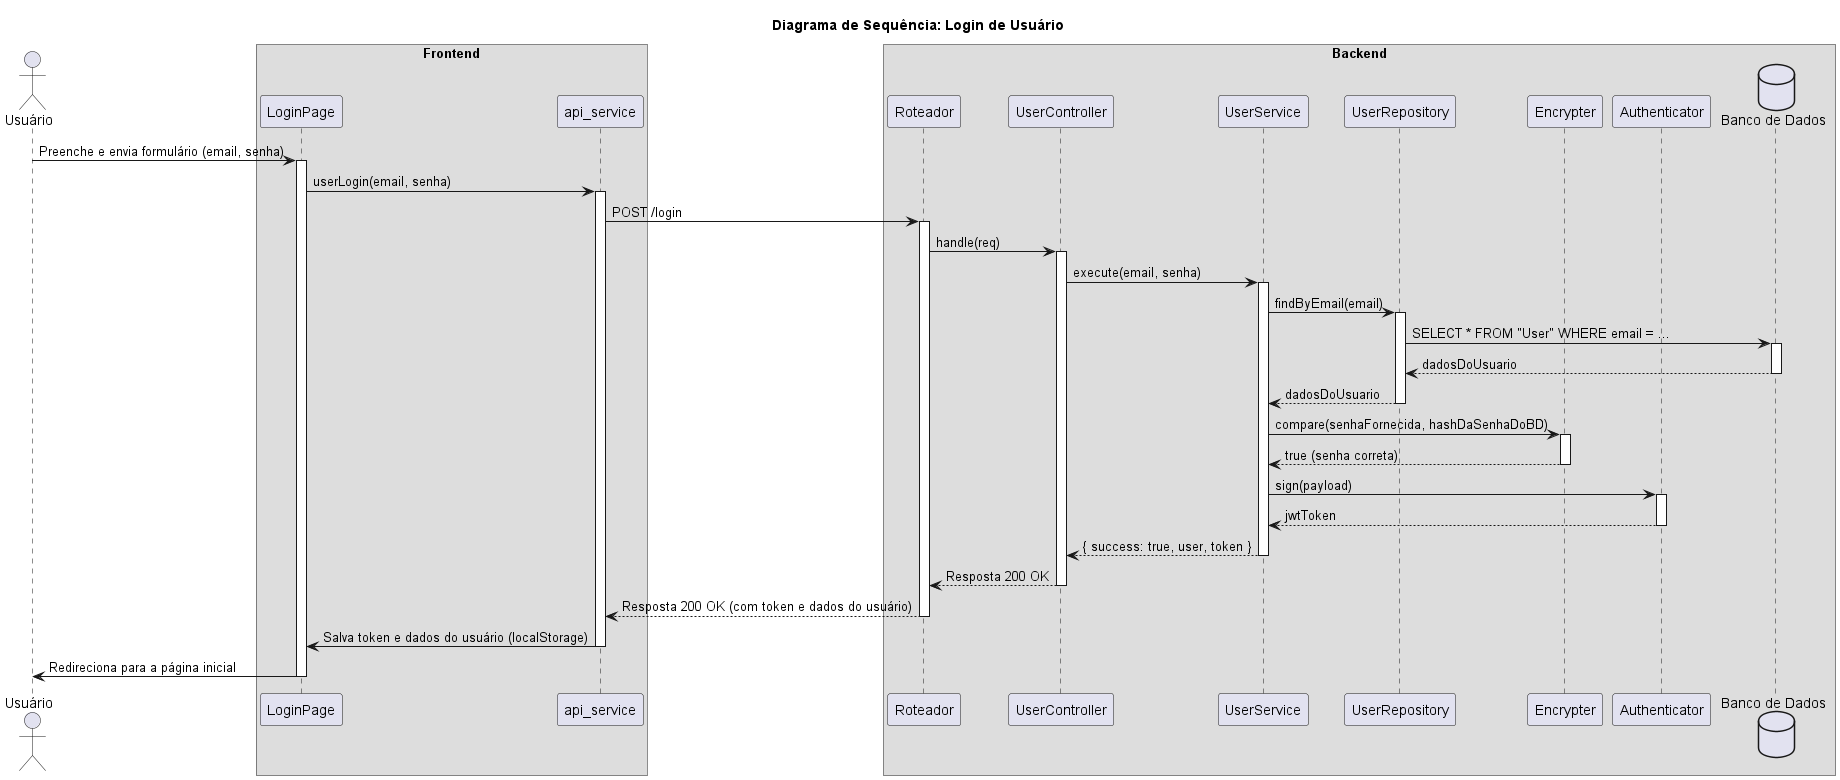

The diagram above was rendered by PlantUML. Its source (embedded in the PNG):
@startuml Login de Usuário


title Diagrama de Sequência: Login de Usuário

actor Usuário

box "Frontend"
  participant "LoginPage" as Pagina
  participant "api_service" as API
end box

box "Backend"
  participant "Roteador" as Rota
  participant "UserController" as Controller
  participant "UserService" as Service
  participant "UserRepository" as Repo
  participant "Encrypter" as Enc
  participant "Authenticator" as Auth
  database "Banco de Dados" as DB
end box

Usuário -> Pagina: Preenche e envia formulário (email, senha)
activate Pagina

Pagina -> API: userLogin(email, senha)
activate API

API -> Rota: POST /login
activate Rota

Rota -> Controller: handle(req)
activate Controller

Controller -> Service: execute(email, senha)
activate Service

' 1. Encontrar o usuário pelo email
Service -> Repo: findByEmail(email)
activate Repo
Repo -> DB: SELECT * FROM "User" WHERE email = ...
activate DB
DB --> Repo: dadosDoUsuario
deactivate DB
Repo --> Service: dadosDoUsuario
deactivate Repo

' 2. Verificar a senha
Service -> Enc: compare(senhaFornecida, hashDaSenhaDoBD)
activate Enc
Enc --> Service: true (senha correta)
deactivate Enc

' 3. Gerar o token de acesso
Service -> Auth: sign(payload)
activate Auth
Auth --> Service: jwtToken
deactivate Auth

Service --> Controller: { success: true, user, token }
deactivate Service

Controller --> Rota: Resposta 200 OK
deactivate Controller

Rota --> API: Resposta 200 OK (com token e dados do usuário)
deactivate Rota

API -> Pagina: Salva token e dados do usuário (localStorage)
deactivate API

Pagina -> Usuário: Redireciona para a página inicial
deactivate Pagina

@enduml